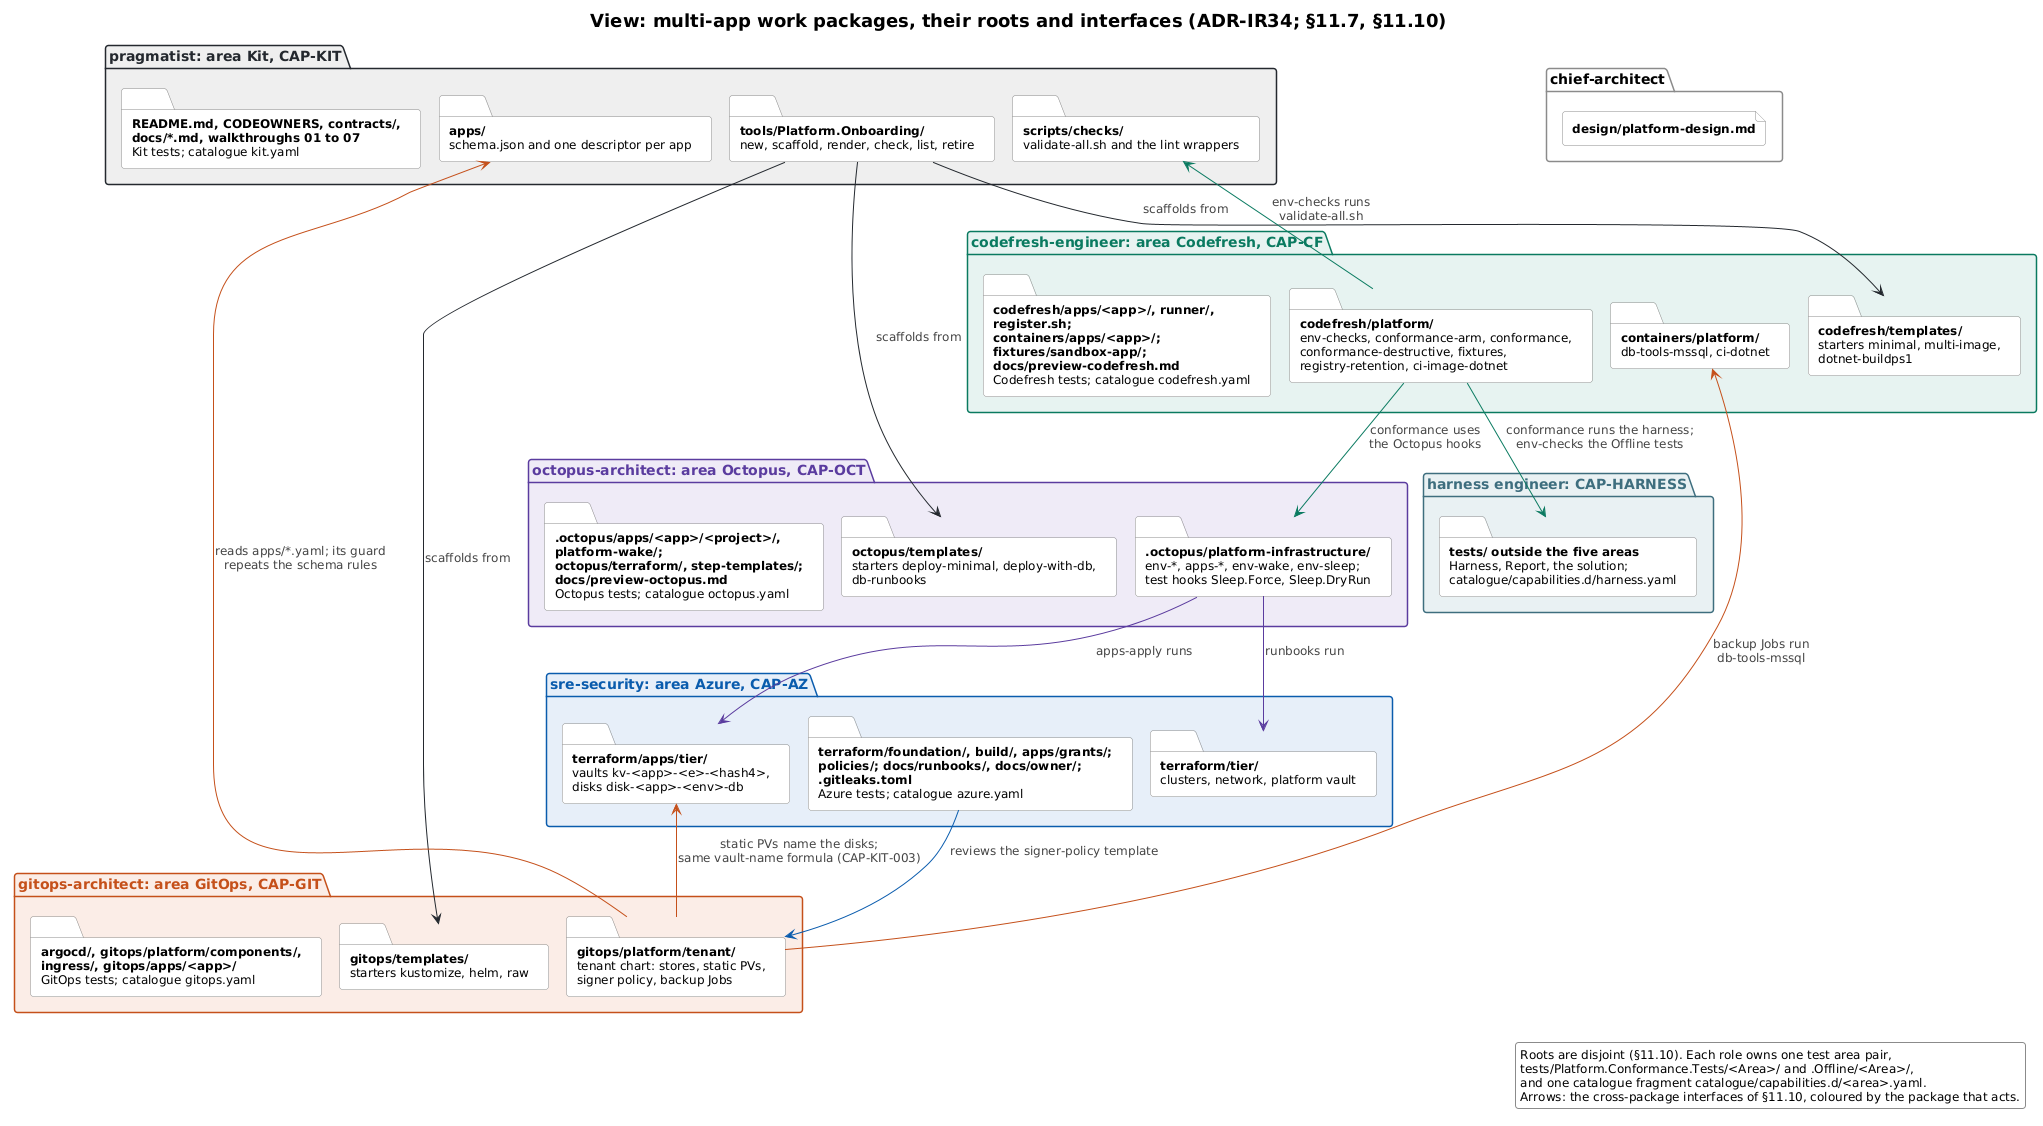

The diagram above was rendered by PlantUML. Its source (embedded in the PNG):
@startuml view-work-packages-b
!include include/palette.puml
top to bottom direction
skinparam wrapWidth 300
skinparam ArrowFontSize 12
skinparam ArrowFontColor #444444
skinparam legendBackgroundColor #FFFFFF
skinparam legendBorderColor #8A8A8A
skinparam legendFontSize 12
skinparam package {
  FontSize 14
  BackgroundColor #FFFFFF
  BorderColor #8A8A8A
  BackgroundColor<<cf>> #E7F3F0
  BorderColor<<cf>> $C_CODEFRESH
  FontColor<<cf>> $C_CODEFRESH
  BackgroundColor<<oct>> #EFEBF7
  BorderColor<<oct>> $C_OCTOPUS
  FontColor<<oct>> $C_OCTOPUS
  BackgroundColor<<git>> #FBEDE6
  BorderColor<<git>> $C_ARGO
  FontColor<<git>> $C_ARGO
  BackgroundColor<<sre>> #E7EFF8
  BorderColor<<sre>> $C_AZURE
  FontColor<<sre>> $C_AZURE
  BackgroundColor<<prag>> #EEEEEE
  BorderColor<<prag>> $C_GITHUB
  FontColor<<prag>> $C_GITHUB
  BackgroundColor<<harness>> #E9F0F2
  BorderColor<<harness>> $C_K8S
  FontColor<<harness>> $C_K8S
}
skinparam folder {
  BackgroundColor #FFFFFF
  BorderColor #8A8A8A
  FontSize 12
}
skinparam file {
  BackgroundColor #FFFFFF
  BorderColor #8A8A8A
  FontSize 12
}
hide stereotype

title View: multi-app work packages, their roots and interfaces (ADR-IR34; §11.7, §11.10)

package "pragmatist: area Kit, CAP-KIT" as prag <<prag>> {
  folder "<b>tools/Platform.Onboarding/</b>\nnew, scaffold, render, check, list, retire" as pragTool
  folder "<b>apps/</b>\nschema.json and one descriptor per app" as pragApps
  folder "<b>scripts/checks/</b>\nvalidate-all.sh and the lint wrappers" as pragChecks
  folder "<b>README.md, CODEOWNERS, contracts/,</b>\n<b>docs/*.md, walkthroughs 01 to 07</b>\nKit tests; catalogue kit.yaml" as pragRest
}

package "codefresh-engineer: area Codefresh, CAP-CF" as cf <<cf>> {
  folder "<b>codefresh/templates/</b>\nstarters minimal, multi-image,\ndotnet-buildps1" as cfStart
  folder "<b>codefresh/platform/</b>\nenv-checks, conformance-arm, conformance,\nconformance-destructive, fixtures,\nregistry-retention, ci-image-dotnet" as cfPlat
  folder "<b>containers/platform/</b>\ndb-tools-mssql, ci-dotnet" as cfImg
  folder "<b>codefresh/apps/<app>/, runner/, register.sh;</b>\n<b>containers/apps/<app>/; fixtures/sandbox-app/;</b>\n<b>docs/preview-codefresh.md</b>\nCodefresh tests; catalogue codefresh.yaml" as cfRest
}

package "octopus-architect: area Octopus, CAP-OCT" as oct <<oct>> {
  folder "<b>octopus/templates/</b>\nstarters deploy-minimal, deploy-with-db,\ndb-runbooks" as octStart
  folder "<b>.octopus/platform-infrastructure/</b>\nenv-*, apps-*, env-wake, env-sleep;\ntest hooks Sleep.Force, Sleep.DryRun" as octInfra
  folder "<b>.octopus/apps/<app>/<project>/, platform-wake/;</b>\n<b>octopus/terraform/, step-templates/;</b>\n<b>docs/preview-octopus.md</b>\nOctopus tests; catalogue octopus.yaml" as octRest
}

package "sre-security: area Azure, CAP-AZ" as sre <<sre>> {
  folder "<b>terraform/tier/</b>\nclusters, network, platform vault" as sreTier
  folder "<b>terraform/apps/tier/</b>\nvaults kv-<app>-<e>-<hash4>,\ndisks disk-<app>-<env>-db" as sreApps
  folder "<b>terraform/foundation/, build/, apps/grants/;</b>\n<b>policies/; docs/runbooks/, docs/owner/;</b>\n<b>.gitleaks.toml</b>\nAzure tests; catalogue azure.yaml" as sreRest
}

package "gitops-architect: area GitOps, CAP-GIT" as git <<git>> {
  folder "<b>gitops/platform/tenant/</b>\ntenant chart: stores, static PVs,\nsigner policy, backup Jobs" as gitTenant
  folder "<b>gitops/templates/</b>\nstarters kustomize, helm, raw" as gitStart
  folder "<b>argocd/, gitops/platform/components/,</b>\n<b>ingress/, gitops/apps/<app>/</b>\nGitOps tests; catalogue gitops.yaml" as gitRest
}

package "harness engineer: CAP-HARNESS" as harness <<harness>> {
  folder "<b>tests/ outside the five areas</b>\nHarness, Report, the solution;\ncatalogue/capabilities.d/harness.yaml" as harnessTests
}

package "chief-architect" as chief {
  file "<b>design/platform-design.md</b>" as chiefDoc
}

pragTool -[$C_GITHUB]-> cfStart : scaffolds from
pragTool -[$C_GITHUB]-> octStart : scaffolds from
pragTool -[$C_GITHUB]-> gitStart : scaffolds from
pragChecks <-[$C_CODEFRESH]- cfPlat : env-checks runs\nvalidate-all.sh
cfPlat -[$C_CODEFRESH]-> harnessTests : conformance runs the harness;\nenv-checks the Offline tests
cfPlat -[$C_CODEFRESH]-> octInfra : conformance uses\nthe Octopus hooks
octInfra -[$C_OCTOPUS]-> sreTier : runbooks run
octInfra -[$C_OCTOPUS]-> sreApps : apps-apply runs
sreRest -[$C_AZURE]-> gitTenant : reviews the signer-policy template
sreApps <-[$C_ARGO]- gitTenant : static PVs name the disks;\nsame vault-name formula (CAP-KIT-003)
pragApps <-[$C_ARGO]- gitTenant : reads apps/*.yaml; its guard\nrepeats the schema rules
cfImg <-[$C_ARGO]- gitTenant : backup Jobs run\ndb-tools-mssql

legend right
  Roots are disjoint (§11.10). Each role owns one test area pair,
  tests/Platform.Conformance.Tests/<Area>/ and .Offline/<Area>/,
  and one catalogue fragment catalogue/capabilities.d/<area>.yaml.
  Arrows: the cross-package interfaces of §11.10, coloured by the package that acts.
endlegend

@enduml